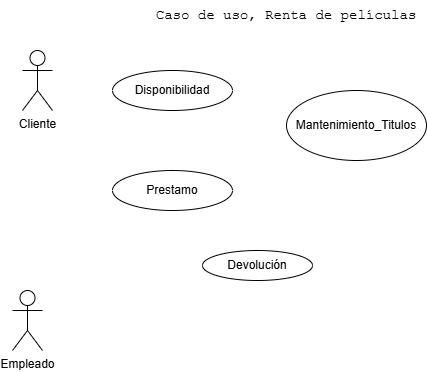

The diagram above was exported from draw.io. Its source (the exported page's mxGraphModel, read from the mxfile embedded in the PNG):
<mxGraphModel dx="471" dy="506" grid="1" gridSize="10" guides="1" tooltips="1" connect="1" arrows="1" fold="1" page="1" pageScale="1" pageWidth="827" pageHeight="1169" math="0" shadow="0">
  <root>
    <mxCell id="0" />
    <mxCell id="1" parent="0" />
    <mxCell id="95fycfsbmIF4HH4QDx53-1" value="Caso de uso, Renta de películas" style="text;html=1;align=center;verticalAlign=middle;whiteSpace=wrap;rounded=0;fontFamily=Courier New;fontSize=14;" vertex="1" parent="1">
      <mxGeometry x="274" y="60" width="280" height="30" as="geometry" />
    </mxCell>
    <mxCell id="95fycfsbmIF4HH4QDx53-3" value="Disponibilidad" style="ellipse;whiteSpace=wrap;html=1;" vertex="1" parent="1">
      <mxGeometry x="240" y="130" width="120" height="40" as="geometry" />
    </mxCell>
    <mxCell id="95fycfsbmIF4HH4QDx53-4" value="Cliente" style="shape=umlActor;verticalLabelPosition=bottom;verticalAlign=top;html=1;" vertex="1" parent="1">
      <mxGeometry x="150" y="110" width="30" height="60" as="geometry" />
    </mxCell>
    <mxCell id="95fycfsbmIF4HH4QDx53-5" value="Empleado" style="shape=umlActor;verticalLabelPosition=bottom;verticalAlign=top;html=1;" vertex="1" parent="1">
      <mxGeometry x="140" y="350" width="30" height="60" as="geometry" />
    </mxCell>
    <mxCell id="95fycfsbmIF4HH4QDx53-12" value="Prestamo" style="ellipse;whiteSpace=wrap;html=1;" vertex="1" parent="1">
      <mxGeometry x="240" y="230" width="120" height="40" as="geometry" />
    </mxCell>
    <mxCell id="95fycfsbmIF4HH4QDx53-15" value="Devolución" style="ellipse;whiteSpace=wrap;html=1;" vertex="1" parent="1">
      <mxGeometry x="330" y="310" width="110" height="30" as="geometry" />
    </mxCell>
    <mxCell id="95fycfsbmIF4HH4QDx53-16" value="Mantenimiento_Titulos" style="ellipse;whiteSpace=wrap;html=1;" vertex="1" parent="1">
      <mxGeometry x="414" y="150" width="140" height="70" as="geometry" />
    </mxCell>
  </root>
</mxGraphModel>